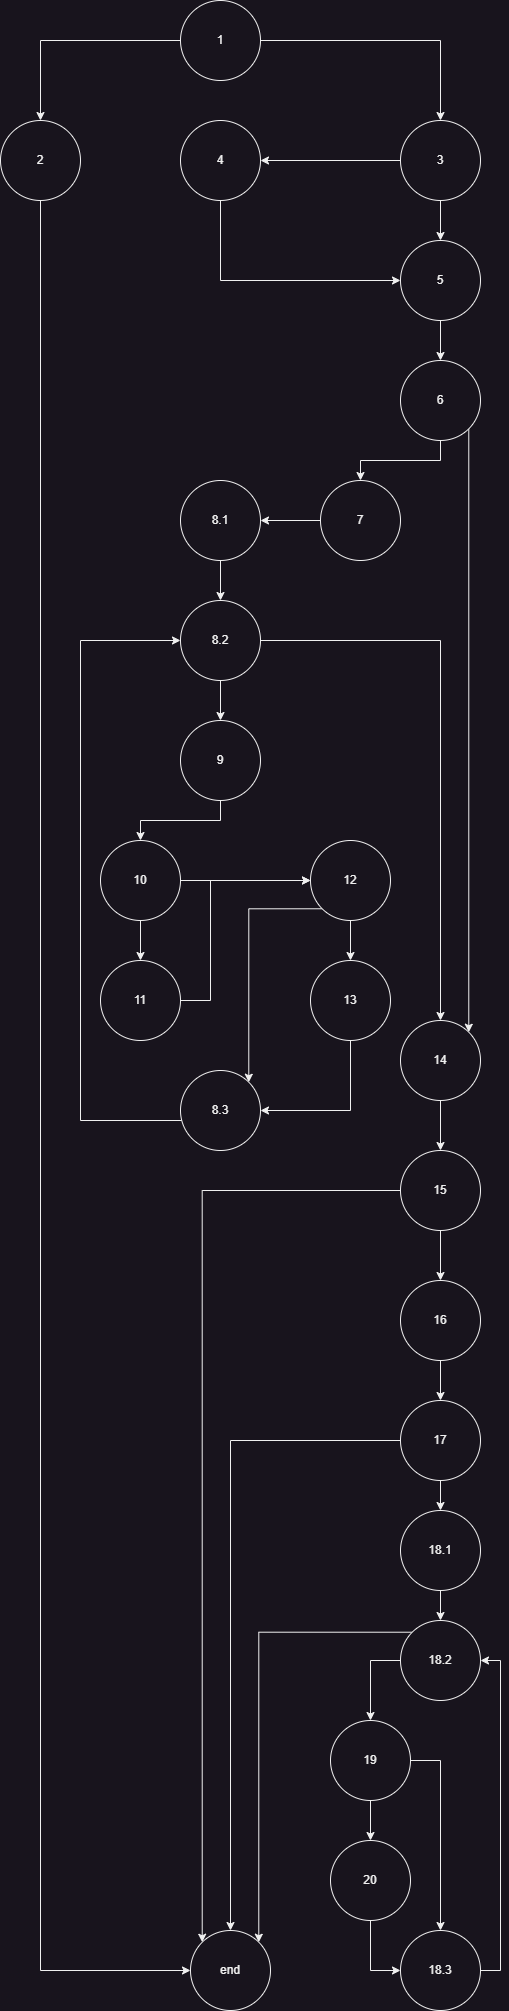

The diagram above was exported from draw.io. Its source (the exported page's mxGraphModel, read from the mxfile embedded in the PNG):
<mxGraphModel dx="2074" dy="1156" grid="1" gridSize="10" guides="1" tooltips="1" connect="1" arrows="1" fold="1" page="1" pageScale="1" pageWidth="850" pageHeight="1100" math="0" shadow="0">
  <root>
    <mxCell id="0" />
    <mxCell id="1" parent="0" />
    <mxCell id="UidHcp9K00GHVYaLeK5i-4" style="edgeStyle=orthogonalEdgeStyle;rounded=0;orthogonalLoop=1;jettySize=auto;html=1;strokeColor=default;jumpStyle=arc;" parent="1" source="UidHcp9K00GHVYaLeK5i-1" target="UidHcp9K00GHVYaLeK5i-3" edge="1">
      <mxGeometry relative="1" as="geometry" />
    </mxCell>
    <mxCell id="UidHcp9K00GHVYaLeK5i-7" style="edgeStyle=orthogonalEdgeStyle;rounded=0;orthogonalLoop=1;jettySize=auto;html=1;strokeColor=default;jumpStyle=arc;" parent="1" source="UidHcp9K00GHVYaLeK5i-1" target="UidHcp9K00GHVYaLeK5i-6" edge="1">
      <mxGeometry relative="1" as="geometry" />
    </mxCell>
    <mxCell id="UidHcp9K00GHVYaLeK5i-1" value="1" style="ellipse;whiteSpace=wrap;html=1;aspect=fixed;strokeColor=default;" parent="1" vertex="1">
      <mxGeometry x="360" y="40" width="80" height="80" as="geometry" />
    </mxCell>
    <mxCell id="UidHcp9K00GHVYaLeK5i-2" value="end" style="ellipse;whiteSpace=wrap;html=1;aspect=fixed;strokeColor=default;" parent="1" vertex="1">
      <mxGeometry x="370" y="1970" width="80" height="80" as="geometry" />
    </mxCell>
    <mxCell id="UidHcp9K00GHVYaLeK5i-5" style="edgeStyle=orthogonalEdgeStyle;rounded=0;orthogonalLoop=1;jettySize=auto;html=1;entryX=0;entryY=0.5;entryDx=0;entryDy=0;strokeColor=default;jumpStyle=arc;" parent="1" source="UidHcp9K00GHVYaLeK5i-3" target="UidHcp9K00GHVYaLeK5i-2" edge="1">
      <mxGeometry relative="1" as="geometry">
        <Array as="points">
          <mxPoint x="220" y="2010" />
        </Array>
      </mxGeometry>
    </mxCell>
    <mxCell id="UidHcp9K00GHVYaLeK5i-3" value="2" style="ellipse;whiteSpace=wrap;html=1;aspect=fixed;strokeColor=default;" parent="1" vertex="1">
      <mxGeometry x="180" y="160" width="80" height="80" as="geometry" />
    </mxCell>
    <mxCell id="UidHcp9K00GHVYaLeK5i-9" style="edgeStyle=orthogonalEdgeStyle;rounded=0;orthogonalLoop=1;jettySize=auto;html=1;strokeColor=default;jumpStyle=arc;" parent="1" source="UidHcp9K00GHVYaLeK5i-6" target="UidHcp9K00GHVYaLeK5i-8" edge="1">
      <mxGeometry relative="1" as="geometry" />
    </mxCell>
    <mxCell id="UidHcp9K00GHVYaLeK5i-12" style="edgeStyle=orthogonalEdgeStyle;rounded=0;orthogonalLoop=1;jettySize=auto;html=1;exitX=0.5;exitY=1;exitDx=0;exitDy=0;entryX=0.5;entryY=0;entryDx=0;entryDy=0;strokeColor=default;jumpStyle=arc;" parent="1" source="UidHcp9K00GHVYaLeK5i-6" target="UidHcp9K00GHVYaLeK5i-10" edge="1">
      <mxGeometry relative="1" as="geometry" />
    </mxCell>
    <mxCell id="UidHcp9K00GHVYaLeK5i-6" value="3" style="ellipse;whiteSpace=wrap;html=1;aspect=fixed;strokeColor=default;" parent="1" vertex="1">
      <mxGeometry x="580" y="160" width="80" height="80" as="geometry" />
    </mxCell>
    <mxCell id="UidHcp9K00GHVYaLeK5i-11" style="edgeStyle=orthogonalEdgeStyle;rounded=0;orthogonalLoop=1;jettySize=auto;html=1;exitX=0.5;exitY=1;exitDx=0;exitDy=0;entryX=0;entryY=0.5;entryDx=0;entryDy=0;strokeColor=default;jumpStyle=arc;" parent="1" source="UidHcp9K00GHVYaLeK5i-8" target="UidHcp9K00GHVYaLeK5i-10" edge="1">
      <mxGeometry relative="1" as="geometry" />
    </mxCell>
    <mxCell id="UidHcp9K00GHVYaLeK5i-8" value="4" style="ellipse;whiteSpace=wrap;html=1;aspect=fixed;strokeColor=default;" parent="1" vertex="1">
      <mxGeometry x="360" y="160" width="80" height="80" as="geometry" />
    </mxCell>
    <mxCell id="UidHcp9K00GHVYaLeK5i-41" style="edgeStyle=orthogonalEdgeStyle;rounded=0;orthogonalLoop=1;jettySize=auto;html=1;exitX=0.5;exitY=1;exitDx=0;exitDy=0;entryX=0.5;entryY=0;entryDx=0;entryDy=0;strokeColor=default;jumpStyle=arc;" parent="1" source="UidHcp9K00GHVYaLeK5i-10" target="UidHcp9K00GHVYaLeK5i-40" edge="1">
      <mxGeometry relative="1" as="geometry" />
    </mxCell>
    <mxCell id="UidHcp9K00GHVYaLeK5i-10" value="5" style="ellipse;whiteSpace=wrap;html=1;aspect=fixed;strokeColor=default;" parent="1" vertex="1">
      <mxGeometry x="580" y="280" width="80" height="80" as="geometry" />
    </mxCell>
    <mxCell id="UidHcp9K00GHVYaLeK5i-71" style="edgeStyle=orthogonalEdgeStyle;rounded=0;orthogonalLoop=1;jettySize=auto;html=1;exitX=0.5;exitY=1;exitDx=0;exitDy=0;entryX=0.5;entryY=0;entryDx=0;entryDy=0;" parent="1" source="UidHcp9K00GHVYaLeK5i-40" target="UidHcp9K00GHVYaLeK5i-42" edge="1">
      <mxGeometry relative="1" as="geometry" />
    </mxCell>
    <mxCell id="UidHcp9K00GHVYaLeK5i-75" style="edgeStyle=orthogonalEdgeStyle;rounded=0;orthogonalLoop=1;jettySize=auto;html=1;exitX=1;exitY=1;exitDx=0;exitDy=0;entryX=1;entryY=0;entryDx=0;entryDy=0;" parent="1" source="UidHcp9K00GHVYaLeK5i-40" target="UidHcp9K00GHVYaLeK5i-73" edge="1">
      <mxGeometry relative="1" as="geometry" />
    </mxCell>
    <mxCell id="UidHcp9K00GHVYaLeK5i-40" value="6" style="ellipse;whiteSpace=wrap;html=1;aspect=fixed;strokeColor=default;" parent="1" vertex="1">
      <mxGeometry x="580" y="400" width="80" height="80" as="geometry" />
    </mxCell>
    <mxCell id="UidHcp9K00GHVYaLeK5i-70" style="edgeStyle=orthogonalEdgeStyle;rounded=0;orthogonalLoop=1;jettySize=auto;html=1;exitX=0;exitY=0.5;exitDx=0;exitDy=0;entryX=1;entryY=0.5;entryDx=0;entryDy=0;" parent="1" source="UidHcp9K00GHVYaLeK5i-42" target="UidHcp9K00GHVYaLeK5i-44" edge="1">
      <mxGeometry relative="1" as="geometry" />
    </mxCell>
    <mxCell id="UidHcp9K00GHVYaLeK5i-42" value="7" style="ellipse;whiteSpace=wrap;html=1;aspect=fixed;strokeColor=default;" parent="1" vertex="1">
      <mxGeometry x="500" y="520" width="80" height="80" as="geometry" />
    </mxCell>
    <mxCell id="UidHcp9K00GHVYaLeK5i-69" style="edgeStyle=orthogonalEdgeStyle;rounded=0;orthogonalLoop=1;jettySize=auto;html=1;exitX=0.5;exitY=1;exitDx=0;exitDy=0;entryX=0.5;entryY=0;entryDx=0;entryDy=0;" parent="1" source="UidHcp9K00GHVYaLeK5i-44" target="UidHcp9K00GHVYaLeK5i-45" edge="1">
      <mxGeometry relative="1" as="geometry" />
    </mxCell>
    <mxCell id="UidHcp9K00GHVYaLeK5i-44" value="8.1" style="ellipse;whiteSpace=wrap;html=1;aspect=fixed;strokeColor=default;" parent="1" vertex="1">
      <mxGeometry x="360" y="520" width="80" height="80" as="geometry" />
    </mxCell>
    <mxCell id="UidHcp9K00GHVYaLeK5i-72" style="edgeStyle=orthogonalEdgeStyle;rounded=0;orthogonalLoop=1;jettySize=auto;html=1;exitX=0.5;exitY=1;exitDx=0;exitDy=0;entryX=0.5;entryY=0;entryDx=0;entryDy=0;" parent="1" source="UidHcp9K00GHVYaLeK5i-45" target="UidHcp9K00GHVYaLeK5i-47" edge="1">
      <mxGeometry relative="1" as="geometry" />
    </mxCell>
    <mxCell id="UidHcp9K00GHVYaLeK5i-74" style="edgeStyle=orthogonalEdgeStyle;rounded=0;orthogonalLoop=1;jettySize=auto;html=1;exitX=1;exitY=0.5;exitDx=0;exitDy=0;entryX=0.5;entryY=0;entryDx=0;entryDy=0;" parent="1" source="UidHcp9K00GHVYaLeK5i-45" target="UidHcp9K00GHVYaLeK5i-73" edge="1">
      <mxGeometry relative="1" as="geometry" />
    </mxCell>
    <mxCell id="UidHcp9K00GHVYaLeK5i-45" value="8.2" style="ellipse;whiteSpace=wrap;html=1;aspect=fixed;strokeColor=default;" parent="1" vertex="1">
      <mxGeometry x="360" y="640" width="80" height="80" as="geometry" />
    </mxCell>
    <mxCell id="UidHcp9K00GHVYaLeK5i-65" style="edgeStyle=orthogonalEdgeStyle;rounded=0;orthogonalLoop=1;jettySize=auto;html=1;exitX=0;exitY=1;exitDx=0;exitDy=0;entryX=0;entryY=0.5;entryDx=0;entryDy=0;" parent="1" source="UidHcp9K00GHVYaLeK5i-46" target="UidHcp9K00GHVYaLeK5i-45" edge="1">
      <mxGeometry relative="1" as="geometry">
        <Array as="points">
          <mxPoint x="372" y="1160" />
          <mxPoint x="260" y="1160" />
          <mxPoint x="260" y="680" />
        </Array>
      </mxGeometry>
    </mxCell>
    <mxCell id="UidHcp9K00GHVYaLeK5i-46" value="8.3" style="ellipse;whiteSpace=wrap;html=1;aspect=fixed;strokeColor=default;" parent="1" vertex="1">
      <mxGeometry x="360" y="1110" width="80" height="80" as="geometry" />
    </mxCell>
    <mxCell id="UidHcp9K00GHVYaLeK5i-103" style="edgeStyle=orthogonalEdgeStyle;rounded=0;orthogonalLoop=1;jettySize=auto;html=1;exitX=0.5;exitY=1;exitDx=0;exitDy=0;entryX=0.5;entryY=0;entryDx=0;entryDy=0;" parent="1" source="UidHcp9K00GHVYaLeK5i-47" target="UidHcp9K00GHVYaLeK5i-48" edge="1">
      <mxGeometry relative="1" as="geometry" />
    </mxCell>
    <mxCell id="UidHcp9K00GHVYaLeK5i-47" value="9" style="ellipse;whiteSpace=wrap;html=1;aspect=fixed;strokeColor=default;" parent="1" vertex="1">
      <mxGeometry x="360" y="760" width="80" height="80" as="geometry" />
    </mxCell>
    <mxCell id="UidHcp9K00GHVYaLeK5i-52" style="edgeStyle=orthogonalEdgeStyle;rounded=0;orthogonalLoop=1;jettySize=auto;html=1;exitX=0.5;exitY=1;exitDx=0;exitDy=0;entryX=0.5;entryY=0;entryDx=0;entryDy=0;strokeColor=default;jumpStyle=arc;" parent="1" source="UidHcp9K00GHVYaLeK5i-48" target="UidHcp9K00GHVYaLeK5i-51" edge="1">
      <mxGeometry relative="1" as="geometry" />
    </mxCell>
    <mxCell id="UidHcp9K00GHVYaLeK5i-76" style="edgeStyle=orthogonalEdgeStyle;rounded=0;orthogonalLoop=1;jettySize=auto;html=1;exitX=1;exitY=0.5;exitDx=0;exitDy=0;" parent="1" source="UidHcp9K00GHVYaLeK5i-48" target="UidHcp9K00GHVYaLeK5i-49" edge="1">
      <mxGeometry relative="1" as="geometry" />
    </mxCell>
    <mxCell id="UidHcp9K00GHVYaLeK5i-48" value="10" style="ellipse;whiteSpace=wrap;html=1;aspect=fixed;strokeColor=default;" parent="1" vertex="1">
      <mxGeometry x="280" y="880" width="80" height="80" as="geometry" />
    </mxCell>
    <mxCell id="UidHcp9K00GHVYaLeK5i-56" style="edgeStyle=orthogonalEdgeStyle;rounded=0;orthogonalLoop=1;jettySize=auto;html=1;exitX=0.5;exitY=1;exitDx=0;exitDy=0;entryX=0.5;entryY=0;entryDx=0;entryDy=0;strokeColor=default;jumpStyle=arc;" parent="1" source="UidHcp9K00GHVYaLeK5i-49" target="UidHcp9K00GHVYaLeK5i-55" edge="1">
      <mxGeometry relative="1" as="geometry" />
    </mxCell>
    <mxCell id="05OiqWIWN_OLr5jVux6H-1" style="edgeStyle=orthogonalEdgeStyle;rounded=0;orthogonalLoop=1;jettySize=auto;html=1;exitX=0;exitY=1;exitDx=0;exitDy=0;entryX=1;entryY=0;entryDx=0;entryDy=0;" parent="1" source="UidHcp9K00GHVYaLeK5i-49" target="UidHcp9K00GHVYaLeK5i-46" edge="1">
      <mxGeometry relative="1" as="geometry" />
    </mxCell>
    <mxCell id="UidHcp9K00GHVYaLeK5i-49" value="12" style="ellipse;whiteSpace=wrap;html=1;aspect=fixed;strokeColor=default;" parent="1" vertex="1">
      <mxGeometry x="490" y="880" width="80" height="80" as="geometry" />
    </mxCell>
    <mxCell id="05OiqWIWN_OLr5jVux6H-2" style="edgeStyle=orthogonalEdgeStyle;rounded=0;orthogonalLoop=1;jettySize=auto;html=1;exitX=1;exitY=0.5;exitDx=0;exitDy=0;entryX=0;entryY=0.5;entryDx=0;entryDy=0;" parent="1" source="UidHcp9K00GHVYaLeK5i-51" target="UidHcp9K00GHVYaLeK5i-49" edge="1">
      <mxGeometry relative="1" as="geometry">
        <Array as="points">
          <mxPoint x="390" y="1040" />
          <mxPoint x="390" y="920" />
        </Array>
      </mxGeometry>
    </mxCell>
    <mxCell id="UidHcp9K00GHVYaLeK5i-51" value="11" style="ellipse;whiteSpace=wrap;html=1;aspect=fixed;strokeColor=default;" parent="1" vertex="1">
      <mxGeometry x="280" y="1000" width="80" height="80" as="geometry" />
    </mxCell>
    <mxCell id="UidHcp9K00GHVYaLeK5i-58" style="edgeStyle=orthogonalEdgeStyle;rounded=0;orthogonalLoop=1;jettySize=auto;html=1;exitX=0.5;exitY=1;exitDx=0;exitDy=0;entryX=1;entryY=0.5;entryDx=0;entryDy=0;strokeColor=default;jumpStyle=arc;" parent="1" source="UidHcp9K00GHVYaLeK5i-55" target="UidHcp9K00GHVYaLeK5i-46" edge="1">
      <mxGeometry relative="1" as="geometry" />
    </mxCell>
    <mxCell id="UidHcp9K00GHVYaLeK5i-55" value="13" style="ellipse;whiteSpace=wrap;html=1;aspect=fixed;strokeColor=default;" parent="1" vertex="1">
      <mxGeometry x="490" y="1000" width="80" height="80" as="geometry" />
    </mxCell>
    <mxCell id="UidHcp9K00GHVYaLeK5i-81" style="edgeStyle=orthogonalEdgeStyle;rounded=0;orthogonalLoop=1;jettySize=auto;html=1;exitX=0.5;exitY=1;exitDx=0;exitDy=0;entryX=0.5;entryY=0;entryDx=0;entryDy=0;" parent="1" source="UidHcp9K00GHVYaLeK5i-73" target="UidHcp9K00GHVYaLeK5i-78" edge="1">
      <mxGeometry relative="1" as="geometry" />
    </mxCell>
    <mxCell id="UidHcp9K00GHVYaLeK5i-73" value="14" style="ellipse;whiteSpace=wrap;html=1;aspect=fixed;strokeColor=default;" parent="1" vertex="1">
      <mxGeometry x="580" y="1060" width="80" height="80" as="geometry" />
    </mxCell>
    <mxCell id="UidHcp9K00GHVYaLeK5i-83" style="edgeStyle=orthogonalEdgeStyle;rounded=0;orthogonalLoop=1;jettySize=auto;html=1;exitX=0.5;exitY=1;exitDx=0;exitDy=0;entryX=0.5;entryY=0;entryDx=0;entryDy=0;" parent="1" source="UidHcp9K00GHVYaLeK5i-78" target="UidHcp9K00GHVYaLeK5i-82" edge="1">
      <mxGeometry relative="1" as="geometry" />
    </mxCell>
    <mxCell id="UidHcp9K00GHVYaLeK5i-88" style="edgeStyle=orthogonalEdgeStyle;rounded=0;orthogonalLoop=1;jettySize=auto;html=1;exitX=0;exitY=0.5;exitDx=0;exitDy=0;entryX=0;entryY=0;entryDx=0;entryDy=0;" parent="1" source="UidHcp9K00GHVYaLeK5i-78" target="UidHcp9K00GHVYaLeK5i-2" edge="1">
      <mxGeometry relative="1" as="geometry" />
    </mxCell>
    <mxCell id="UidHcp9K00GHVYaLeK5i-78" value="15" style="ellipse;whiteSpace=wrap;html=1;aspect=fixed;strokeColor=default;" parent="1" vertex="1">
      <mxGeometry x="580" y="1190" width="80" height="80" as="geometry" />
    </mxCell>
    <mxCell id="UidHcp9K00GHVYaLeK5i-85" style="edgeStyle=orthogonalEdgeStyle;rounded=0;orthogonalLoop=1;jettySize=auto;html=1;exitX=0.5;exitY=1;exitDx=0;exitDy=0;entryX=0.5;entryY=0;entryDx=0;entryDy=0;" parent="1" source="UidHcp9K00GHVYaLeK5i-82" target="UidHcp9K00GHVYaLeK5i-84" edge="1">
      <mxGeometry relative="1" as="geometry" />
    </mxCell>
    <mxCell id="UidHcp9K00GHVYaLeK5i-82" value="16" style="ellipse;whiteSpace=wrap;html=1;aspect=fixed;strokeColor=default;" parent="1" vertex="1">
      <mxGeometry x="580" y="1320" width="80" height="80" as="geometry" />
    </mxCell>
    <mxCell id="UidHcp9K00GHVYaLeK5i-89" style="edgeStyle=orthogonalEdgeStyle;rounded=0;orthogonalLoop=1;jettySize=auto;html=1;exitX=0;exitY=0.5;exitDx=0;exitDy=0;" parent="1" source="UidHcp9K00GHVYaLeK5i-84" target="UidHcp9K00GHVYaLeK5i-2" edge="1">
      <mxGeometry relative="1" as="geometry" />
    </mxCell>
    <mxCell id="UidHcp9K00GHVYaLeK5i-92" style="edgeStyle=orthogonalEdgeStyle;rounded=0;orthogonalLoop=1;jettySize=auto;html=1;exitX=0.5;exitY=1;exitDx=0;exitDy=0;entryX=0.5;entryY=0;entryDx=0;entryDy=0;" parent="1" source="UidHcp9K00GHVYaLeK5i-84" target="UidHcp9K00GHVYaLeK5i-87" edge="1">
      <mxGeometry relative="1" as="geometry" />
    </mxCell>
    <mxCell id="UidHcp9K00GHVYaLeK5i-84" value="17" style="ellipse;whiteSpace=wrap;html=1;aspect=fixed;strokeColor=default;" parent="1" vertex="1">
      <mxGeometry x="580" y="1440" width="80" height="80" as="geometry" />
    </mxCell>
    <mxCell id="UidHcp9K00GHVYaLeK5i-93" style="edgeStyle=orthogonalEdgeStyle;rounded=0;orthogonalLoop=1;jettySize=auto;html=1;entryX=0.5;entryY=0;entryDx=0;entryDy=0;" parent="1" source="UidHcp9K00GHVYaLeK5i-87" target="UidHcp9K00GHVYaLeK5i-90" edge="1">
      <mxGeometry relative="1" as="geometry" />
    </mxCell>
    <mxCell id="UidHcp9K00GHVYaLeK5i-87" value="18.1" style="ellipse;whiteSpace=wrap;html=1;aspect=fixed;strokeColor=default;" parent="1" vertex="1">
      <mxGeometry x="580" y="1550" width="80" height="80" as="geometry" />
    </mxCell>
    <mxCell id="UidHcp9K00GHVYaLeK5i-96" style="edgeStyle=orthogonalEdgeStyle;rounded=0;orthogonalLoop=1;jettySize=auto;html=1;exitX=0;exitY=0.5;exitDx=0;exitDy=0;entryX=0.5;entryY=0;entryDx=0;entryDy=0;" parent="1" source="UidHcp9K00GHVYaLeK5i-90" target="UidHcp9K00GHVYaLeK5i-94" edge="1">
      <mxGeometry relative="1" as="geometry" />
    </mxCell>
    <mxCell id="UidHcp9K00GHVYaLeK5i-102" style="edgeStyle=orthogonalEdgeStyle;rounded=0;orthogonalLoop=1;jettySize=auto;html=1;exitX=0;exitY=0;exitDx=0;exitDy=0;entryX=1;entryY=0;entryDx=0;entryDy=0;" parent="1" source="UidHcp9K00GHVYaLeK5i-90" target="UidHcp9K00GHVYaLeK5i-2" edge="1">
      <mxGeometry relative="1" as="geometry" />
    </mxCell>
    <mxCell id="UidHcp9K00GHVYaLeK5i-90" value="18.2" style="ellipse;whiteSpace=wrap;html=1;aspect=fixed;strokeColor=default;" parent="1" vertex="1">
      <mxGeometry x="580" y="1660" width="80" height="80" as="geometry" />
    </mxCell>
    <mxCell id="UidHcp9K00GHVYaLeK5i-101" style="edgeStyle=orthogonalEdgeStyle;rounded=0;orthogonalLoop=1;jettySize=auto;html=1;exitX=1;exitY=0.5;exitDx=0;exitDy=0;entryX=1;entryY=0.5;entryDx=0;entryDy=0;" parent="1" source="UidHcp9K00GHVYaLeK5i-91" target="UidHcp9K00GHVYaLeK5i-90" edge="1">
      <mxGeometry relative="1" as="geometry" />
    </mxCell>
    <mxCell id="UidHcp9K00GHVYaLeK5i-91" value="18.3" style="ellipse;whiteSpace=wrap;html=1;aspect=fixed;strokeColor=default;" parent="1" vertex="1">
      <mxGeometry x="580" y="1970" width="80" height="80" as="geometry" />
    </mxCell>
    <mxCell id="UidHcp9K00GHVYaLeK5i-97" style="edgeStyle=orthogonalEdgeStyle;rounded=0;orthogonalLoop=1;jettySize=auto;html=1;exitX=0.5;exitY=1;exitDx=0;exitDy=0;entryX=0.5;entryY=0;entryDx=0;entryDy=0;" parent="1" source="UidHcp9K00GHVYaLeK5i-94" target="UidHcp9K00GHVYaLeK5i-95" edge="1">
      <mxGeometry relative="1" as="geometry" />
    </mxCell>
    <mxCell id="UidHcp9K00GHVYaLeK5i-100" style="edgeStyle=orthogonalEdgeStyle;rounded=0;orthogonalLoop=1;jettySize=auto;html=1;exitX=1;exitY=0.5;exitDx=0;exitDy=0;entryX=0.5;entryY=0;entryDx=0;entryDy=0;" parent="1" source="UidHcp9K00GHVYaLeK5i-94" target="UidHcp9K00GHVYaLeK5i-91" edge="1">
      <mxGeometry relative="1" as="geometry" />
    </mxCell>
    <mxCell id="UidHcp9K00GHVYaLeK5i-94" value="19" style="ellipse;whiteSpace=wrap;html=1;aspect=fixed;strokeColor=default;" parent="1" vertex="1">
      <mxGeometry x="510" y="1760" width="80" height="80" as="geometry" />
    </mxCell>
    <mxCell id="UidHcp9K00GHVYaLeK5i-99" style="edgeStyle=orthogonalEdgeStyle;rounded=0;orthogonalLoop=1;jettySize=auto;html=1;entryX=0;entryY=0.5;entryDx=0;entryDy=0;" parent="1" source="UidHcp9K00GHVYaLeK5i-95" target="UidHcp9K00GHVYaLeK5i-91" edge="1">
      <mxGeometry relative="1" as="geometry" />
    </mxCell>
    <mxCell id="UidHcp9K00GHVYaLeK5i-95" value="20" style="ellipse;whiteSpace=wrap;html=1;aspect=fixed;strokeColor=default;" parent="1" vertex="1">
      <mxGeometry x="510" y="1880" width="80" height="80" as="geometry" />
    </mxCell>
  </root>
</mxGraphModel>